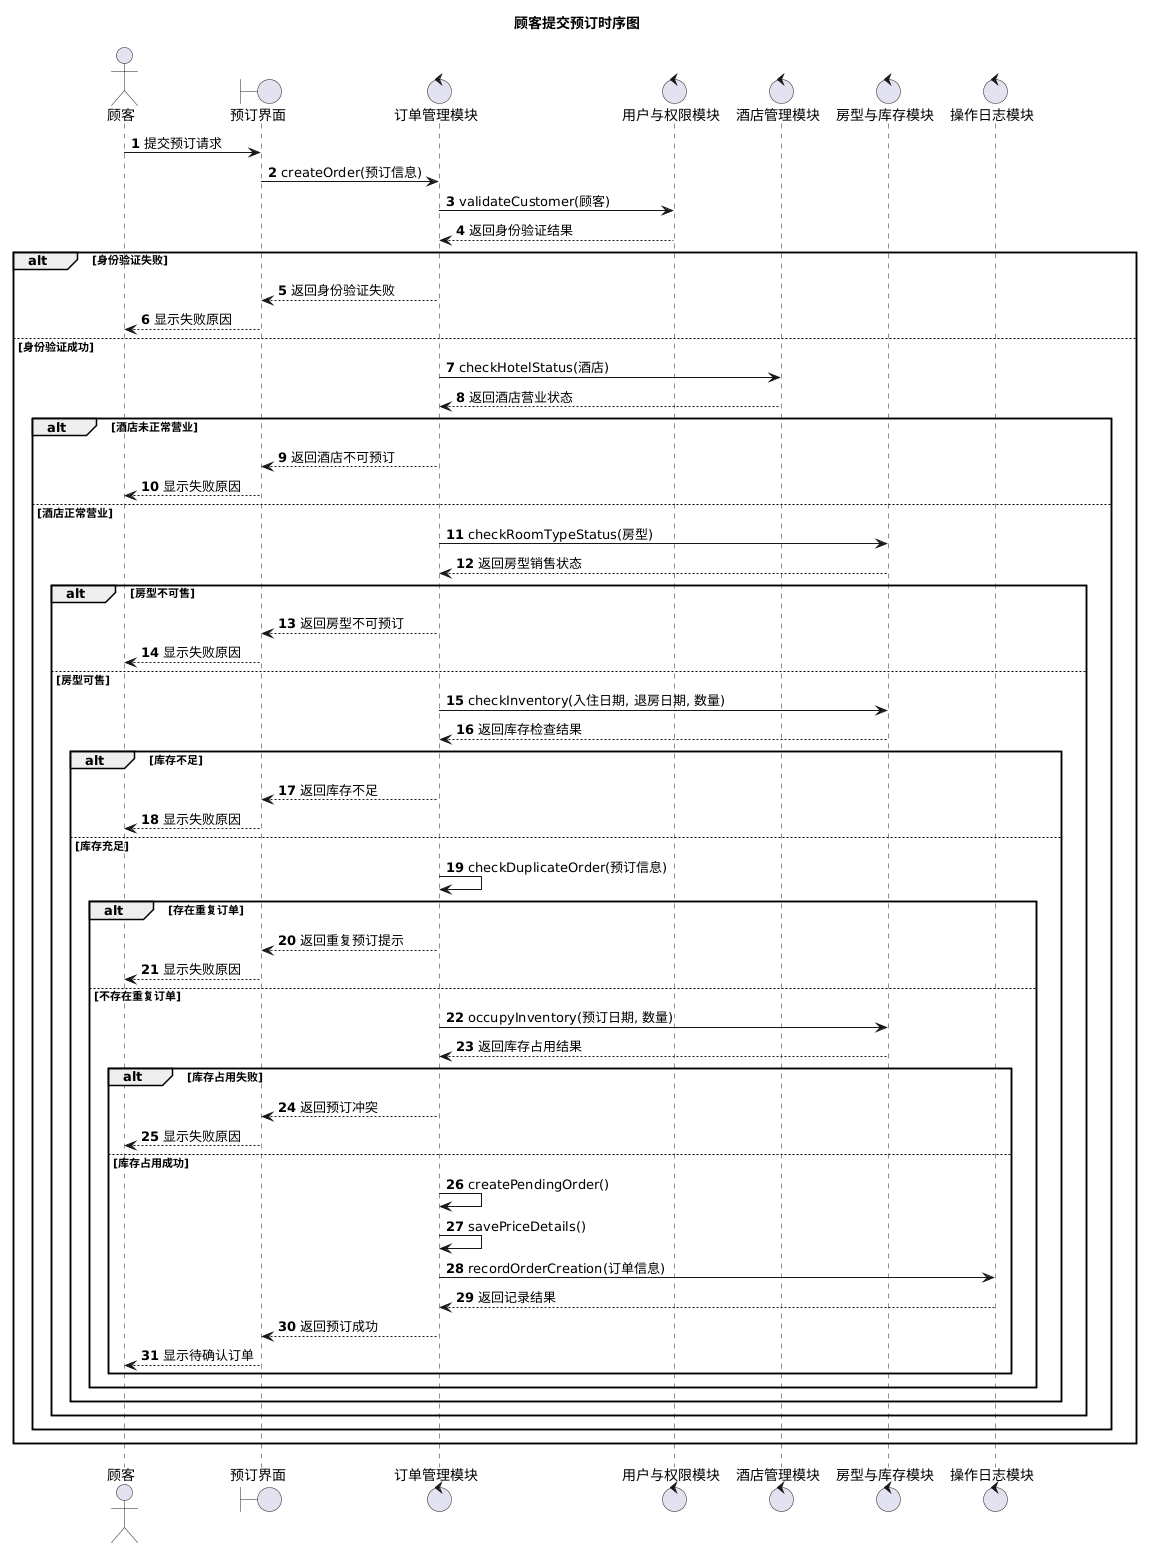

The diagram above was rendered by PlantUML. Its source (embedded in the PNG):
@startuml
title 顾客提交预订时序图

autonumber

actor 顾客
boundary 预订界面
control 订单管理模块
control 用户与权限模块
control 酒店管理模块
control 房型与库存模块
control 操作日志模块

顾客 -> 预订界面 : 提交预订请求
预订界面 -> 订单管理模块 : createOrder(预订信息)

订单管理模块 -> 用户与权限模块 : validateCustomer(顾客)
用户与权限模块 --> 订单管理模块 : 返回身份验证结果

alt 身份验证失败
    订单管理模块 --> 预订界面 : 返回身份验证失败
    预订界面 --> 顾客 : 显示失败原因
else 身份验证成功
    订单管理模块 -> 酒店管理模块 : checkHotelStatus(酒店)
    酒店管理模块 --> 订单管理模块 : 返回酒店营业状态

    alt 酒店未正常营业
        订单管理模块 --> 预订界面 : 返回酒店不可预订
        预订界面 --> 顾客 : 显示失败原因
    else 酒店正常营业
        订单管理模块 -> 房型与库存模块 : checkRoomTypeStatus(房型)
        房型与库存模块 --> 订单管理模块 : 返回房型销售状态

        alt 房型不可售
            订单管理模块 --> 预订界面 : 返回房型不可预订
            预订界面 --> 顾客 : 显示失败原因
        else 房型可售
            订单管理模块 -> 房型与库存模块 : checkInventory(入住日期, 退房日期, 数量)
            房型与库存模块 --> 订单管理模块 : 返回库存检查结果

            alt 库存不足
                订单管理模块 --> 预订界面 : 返回库存不足
                预订界面 --> 顾客 : 显示失败原因
            else 库存充足
                订单管理模块 -> 订单管理模块 : checkDuplicateOrder(预订信息)

                alt 存在重复订单
                    订单管理模块 --> 预订界面 : 返回重复预订提示
                    预订界面 --> 顾客 : 显示失败原因
                else 不存在重复订单
                    订单管理模块 -> 房型与库存模块 : occupyInventory(预订日期, 数量)
                    房型与库存模块 --> 订单管理模块 : 返回库存占用结果

                    alt 库存占用失败
                        订单管理模块 --> 预订界面 : 返回预订冲突
                        预订界面 --> 顾客 : 显示失败原因
                    else 库存占用成功
                        订单管理模块 -> 订单管理模块 : createPendingOrder()
                        订单管理模块 -> 订单管理模块 : savePriceDetails()
                        订单管理模块 -> 操作日志模块 : recordOrderCreation(订单信息)
                        操作日志模块 --> 订单管理模块 : 返回记录结果

                        订单管理模块 --> 预订界面 : 返回预订成功
                        预订界面 --> 顾客 : 显示待确认订单
                    end
                end
            end
        end
    end
end
@enduml